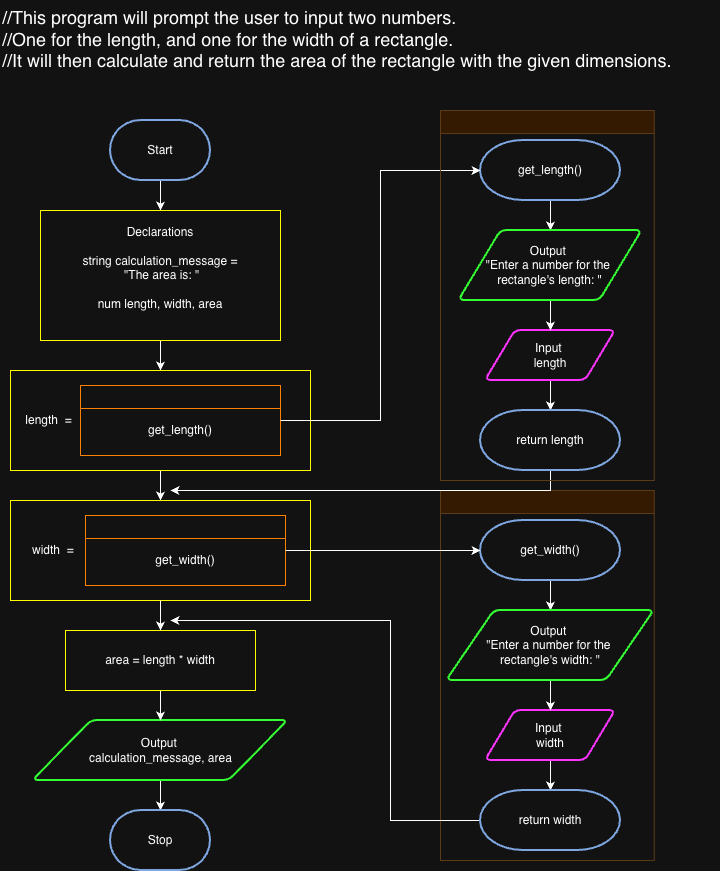

The diagram above was exported from draw.io. Its source (the exported page's mxGraphModel, read from the mxfile embedded in the PNG):
<mxGraphModel dx="991" dy="1841" grid="1" gridSize="10" guides="1" tooltips="1" connect="1" arrows="1" fold="1" page="1" pageScale="1" pageWidth="850" pageHeight="1100" math="0" shadow="0">
  <root>
    <mxCell id="0" />
    <mxCell id="1" parent="0" />
    <mxCell id="egBR1Fcm6PXjpKbHE6Qg-50" value="" style="swimlane;strokeColor=#5C3B19;fillColor=#331A00;" parent="1" vertex="1">
      <mxGeometry x="550" y="450" width="213.75" height="370" as="geometry" />
    </mxCell>
    <mxCell id="egBR1Fcm6PXjpKbHE6Qg-18" value="" style="edgeStyle=orthogonalEdgeStyle;rounded=0;orthogonalLoop=1;jettySize=auto;html=1;" parent="1" source="egBR1Fcm6PXjpKbHE6Qg-2" target="egBR1Fcm6PXjpKbHE6Qg-5" edge="1">
      <mxGeometry relative="1" as="geometry" />
    </mxCell>
    <mxCell id="egBR1Fcm6PXjpKbHE6Qg-2" value="Start" style="strokeWidth=2;html=1;shape=mxgraph.flowchart.terminator;whiteSpace=wrap;strokeColor=#7EA6E0;" parent="1" vertex="1">
      <mxGeometry x="220" y="80" width="100" height="60" as="geometry" />
    </mxCell>
    <mxCell id="egBR1Fcm6PXjpKbHE6Qg-24" value="" style="edgeStyle=orthogonalEdgeStyle;rounded=0;orthogonalLoop=1;jettySize=auto;html=1;" parent="1" source="egBR1Fcm6PXjpKbHE6Qg-3" target="egBR1Fcm6PXjpKbHE6Qg-17" edge="1">
      <mxGeometry relative="1" as="geometry" />
    </mxCell>
    <mxCell id="egBR1Fcm6PXjpKbHE6Qg-3" value="Output&amp;nbsp;&lt;div&gt;calculation_message, area&lt;/div&gt;" style="shape=parallelogram;html=1;strokeWidth=2;perimeter=parallelogramPerimeter;whiteSpace=wrap;rounded=1;arcSize=12;size=0.23;strokeColor=#33FF33;align=center;verticalAlign=middle;fontFamily=Helvetica;fontSize=12;fontColor=default;fillColor=default;" parent="1" vertex="1">
      <mxGeometry x="142.5" y="680" width="255" height="60" as="geometry" />
    </mxCell>
    <mxCell id="egBR1Fcm6PXjpKbHE6Qg-33" value="" style="edgeStyle=orthogonalEdgeStyle;rounded=0;orthogonalLoop=1;jettySize=auto;html=1;" parent="1" source="egBR1Fcm6PXjpKbHE6Qg-4" target="egBR1Fcm6PXjpKbHE6Qg-29" edge="1">
      <mxGeometry relative="1" as="geometry" />
    </mxCell>
    <mxCell id="egBR1Fcm6PXjpKbHE6Qg-4" value="Input&amp;nbsp;&lt;div&gt;length&lt;/div&gt;" style="shape=parallelogram;html=1;strokeWidth=2;perimeter=parallelogramPerimeter;whiteSpace=wrap;rounded=1;arcSize=12;size=0.23;strokeColor=#FF33FF;align=center;verticalAlign=middle;fontFamily=Helvetica;fontSize=12;fontColor=default;fillColor=default;" parent="1" vertex="1">
      <mxGeometry x="595" y="290" width="130" height="50" as="geometry" />
    </mxCell>
    <mxCell id="egBR1Fcm6PXjpKbHE6Qg-20" value="" style="edgeStyle=orthogonalEdgeStyle;rounded=0;orthogonalLoop=1;jettySize=auto;html=1;entryX=0.5;entryY=0;entryDx=0;entryDy=0;" parent="1" source="egBR1Fcm6PXjpKbHE6Qg-5" target="egBR1Fcm6PXjpKbHE6Qg-11" edge="1">
      <mxGeometry relative="1" as="geometry" />
    </mxCell>
    <mxCell id="egBR1Fcm6PXjpKbHE6Qg-5" value="&lt;div&gt;Declarations&lt;/div&gt;&lt;div&gt;&lt;br&gt;&lt;/div&gt;string calculation_message =&lt;div&gt;&amp;nbsp;&quot;The area is: &quot;&lt;div&gt;&lt;br&gt;&lt;/div&gt;&lt;div&gt;num length, width, area&lt;br&gt;&lt;div&gt;&lt;br&gt;&lt;/div&gt;&lt;/div&gt;&lt;/div&gt;" style="rounded=0;whiteSpace=wrap;html=1;strokeColor=#FFFF00;" parent="1" vertex="1">
      <mxGeometry x="150" y="170" width="240" height="130" as="geometry" />
    </mxCell>
    <mxCell id="egBR1Fcm6PXjpKbHE6Qg-21" value="" style="edgeStyle=orthogonalEdgeStyle;rounded=0;orthogonalLoop=1;jettySize=auto;html=1;entryX=0.5;entryY=0;entryDx=0;entryDy=0;" parent="1" source="egBR1Fcm6PXjpKbHE6Qg-11" target="egBR1Fcm6PXjpKbHE6Qg-12" edge="1">
      <mxGeometry relative="1" as="geometry" />
    </mxCell>
    <mxCell id="egBR1Fcm6PXjpKbHE6Qg-23" value="" style="edgeStyle=orthogonalEdgeStyle;rounded=0;orthogonalLoop=1;jettySize=auto;html=1;" parent="1" source="egBR1Fcm6PXjpKbHE6Qg-15" target="egBR1Fcm6PXjpKbHE6Qg-3" edge="1">
      <mxGeometry relative="1" as="geometry" />
    </mxCell>
    <mxCell id="egBR1Fcm6PXjpKbHE6Qg-15" value="area = length * width" style="rounded=0;whiteSpace=wrap;html=1;strokeColor=#FFFF00;" parent="1" vertex="1">
      <mxGeometry x="175" y="590" width="190" height="60" as="geometry" />
    </mxCell>
    <mxCell id="egBR1Fcm6PXjpKbHE6Qg-16" value="" style="group" parent="1" vertex="1" connectable="0">
      <mxGeometry x="120" y="460" width="300" height="100" as="geometry" />
    </mxCell>
    <mxCell id="egBR1Fcm6PXjpKbHE6Qg-12" value="&amp;nbsp; &amp;nbsp; &amp;nbsp; width&amp;nbsp; =&amp;nbsp;" style="rounded=0;whiteSpace=wrap;html=1;align=left;strokeColor=#FFFF00;" parent="egBR1Fcm6PXjpKbHE6Qg-16" vertex="1">
      <mxGeometry width="300" height="100" as="geometry" />
    </mxCell>
    <mxCell id="egBR1Fcm6PXjpKbHE6Qg-13" value="" style="swimlane;strokeColor=#FF8000;" parent="egBR1Fcm6PXjpKbHE6Qg-16" vertex="1">
      <mxGeometry x="75" y="15" width="200" height="70" as="geometry" />
    </mxCell>
    <mxCell id="egBR1Fcm6PXjpKbHE6Qg-14" value="get_width()" style="text;html=1;whiteSpace=wrap;strokeColor=none;fillColor=none;align=center;verticalAlign=middle;rounded=0;" parent="egBR1Fcm6PXjpKbHE6Qg-13" vertex="1">
      <mxGeometry x="70" y="30" width="60" height="30" as="geometry" />
    </mxCell>
    <mxCell id="egBR1Fcm6PXjpKbHE6Qg-17" value="Stop" style="strokeWidth=2;html=1;shape=mxgraph.flowchart.terminator;whiteSpace=wrap;strokeColor=#7EA6E0;" parent="1" vertex="1">
      <mxGeometry x="220" y="770" width="100" height="60" as="geometry" />
    </mxCell>
    <mxCell id="egBR1Fcm6PXjpKbHE6Qg-22" value="" style="edgeStyle=orthogonalEdgeStyle;rounded=0;orthogonalLoop=1;jettySize=auto;html=1;" parent="1" source="egBR1Fcm6PXjpKbHE6Qg-12" target="egBR1Fcm6PXjpKbHE6Qg-15" edge="1">
      <mxGeometry relative="1" as="geometry" />
    </mxCell>
    <mxCell id="egBR1Fcm6PXjpKbHE6Qg-31" value="" style="edgeStyle=orthogonalEdgeStyle;rounded=0;orthogonalLoop=1;jettySize=auto;html=1;" parent="1" source="egBR1Fcm6PXjpKbHE6Qg-25" target="egBR1Fcm6PXjpKbHE6Qg-27" edge="1">
      <mxGeometry relative="1" as="geometry" />
    </mxCell>
    <mxCell id="egBR1Fcm6PXjpKbHE6Qg-25" value="get_length()" style="strokeWidth=2;html=1;shape=mxgraph.flowchart.terminator;whiteSpace=wrap;strokeColor=#7EA6E0;" parent="1" vertex="1">
      <mxGeometry x="590" y="100" width="140" height="60" as="geometry" />
    </mxCell>
    <mxCell id="egBR1Fcm6PXjpKbHE6Qg-32" value="" style="edgeStyle=orthogonalEdgeStyle;rounded=0;orthogonalLoop=1;jettySize=auto;html=1;" parent="1" source="egBR1Fcm6PXjpKbHE6Qg-27" target="egBR1Fcm6PXjpKbHE6Qg-4" edge="1">
      <mxGeometry relative="1" as="geometry" />
    </mxCell>
    <mxCell id="egBR1Fcm6PXjpKbHE6Qg-38" style="edgeStyle=orthogonalEdgeStyle;rounded=0;orthogonalLoop=1;jettySize=auto;html=1;" parent="1" source="egBR1Fcm6PXjpKbHE6Qg-29" edge="1">
      <mxGeometry relative="1" as="geometry">
        <mxPoint x="280" y="450" as="targetPoint" />
        <Array as="points">
          <mxPoint x="660" y="450" />
        </Array>
      </mxGeometry>
    </mxCell>
    <mxCell id="egBR1Fcm6PXjpKbHE6Qg-29" value="return length" style="strokeWidth=2;html=1;shape=mxgraph.flowchart.terminator;whiteSpace=wrap;strokeColor=#7EA6E0;" parent="1" vertex="1">
      <mxGeometry x="590" y="370" width="140" height="60" as="geometry" />
    </mxCell>
    <mxCell id="egBR1Fcm6PXjpKbHE6Qg-11" value="&amp;nbsp; &amp;nbsp; length&amp;nbsp; =&amp;nbsp;" style="rounded=0;whiteSpace=wrap;html=1;align=left;strokeColor=#FFFF00;container=0;" parent="1" vertex="1">
      <mxGeometry x="120" y="330" width="300" height="100" as="geometry" />
    </mxCell>
    <mxCell id="egBR1Fcm6PXjpKbHE6Qg-6" value="" style="swimlane;strokeColor=#FF8000;container=0;" parent="1" vertex="1">
      <mxGeometry x="190" y="345" width="200" height="70" as="geometry" />
    </mxCell>
    <mxCell id="egBR1Fcm6PXjpKbHE6Qg-7" value="get_length()" style="text;html=1;whiteSpace=wrap;strokeColor=none;fillColor=none;align=center;verticalAlign=middle;rounded=0;container=0;" parent="1" vertex="1">
      <mxGeometry x="260" y="375" width="60" height="30" as="geometry" />
    </mxCell>
    <mxCell id="egBR1Fcm6PXjpKbHE6Qg-35" style="edgeStyle=orthogonalEdgeStyle;rounded=0;orthogonalLoop=1;jettySize=auto;html=1;entryX=0;entryY=0.5;entryDx=0;entryDy=0;entryPerimeter=0;exitX=1;exitY=0.5;exitDx=0;exitDy=0;" parent="1" source="egBR1Fcm6PXjpKbHE6Qg-6" target="egBR1Fcm6PXjpKbHE6Qg-25" edge="1">
      <mxGeometry relative="1" as="geometry" />
    </mxCell>
    <mxCell id="egBR1Fcm6PXjpKbHE6Qg-39" value="" style="edgeStyle=orthogonalEdgeStyle;rounded=0;orthogonalLoop=1;jettySize=auto;html=1;" parent="1" source="egBR1Fcm6PXjpKbHE6Qg-40" target="egBR1Fcm6PXjpKbHE6Qg-45" edge="1">
      <mxGeometry relative="1" as="geometry" />
    </mxCell>
    <mxCell id="egBR1Fcm6PXjpKbHE6Qg-40" value="Input&amp;nbsp;&lt;div&gt;width&lt;/div&gt;" style="shape=parallelogram;html=1;strokeWidth=2;perimeter=parallelogramPerimeter;whiteSpace=wrap;rounded=1;arcSize=12;size=0.23;strokeColor=#FF33FF;align=center;verticalAlign=middle;fontFamily=Helvetica;fontSize=12;fontColor=default;fillColor=default;" parent="1" vertex="1">
      <mxGeometry x="595" y="670" width="130" height="50" as="geometry" />
    </mxCell>
    <mxCell id="egBR1Fcm6PXjpKbHE6Qg-41" value="" style="edgeStyle=orthogonalEdgeStyle;rounded=0;orthogonalLoop=1;jettySize=auto;html=1;" parent="1" source="egBR1Fcm6PXjpKbHE6Qg-42" edge="1">
      <mxGeometry relative="1" as="geometry">
        <mxPoint x="660.0000000000002" y="570" as="targetPoint" />
      </mxGeometry>
    </mxCell>
    <mxCell id="egBR1Fcm6PXjpKbHE6Qg-42" value="get_width()" style="strokeWidth=2;html=1;shape=mxgraph.flowchart.terminator;whiteSpace=wrap;strokeColor=#7EA6E0;" parent="1" vertex="1">
      <mxGeometry x="590" y="480" width="140" height="60" as="geometry" />
    </mxCell>
    <mxCell id="egBR1Fcm6PXjpKbHE6Qg-43" value="" style="edgeStyle=orthogonalEdgeStyle;rounded=0;orthogonalLoop=1;jettySize=auto;html=1;" parent="1" target="egBR1Fcm6PXjpKbHE6Qg-40" edge="1">
      <mxGeometry relative="1" as="geometry">
        <mxPoint x="660.0000000000002" y="640" as="sourcePoint" />
      </mxGeometry>
    </mxCell>
    <mxCell id="egBR1Fcm6PXjpKbHE6Qg-44" value="Output&amp;nbsp;&lt;div&gt;&quot;Enter a number for the&amp;nbsp;&lt;/div&gt;&lt;div&gt;rectangle's width: &quot;&lt;/div&gt;" style="shape=parallelogram;html=1;strokeWidth=2;perimeter=parallelogramPerimeter;whiteSpace=wrap;rounded=1;arcSize=12;size=0.23;strokeColor=#33FF33;align=center;verticalAlign=middle;fontFamily=Helvetica;fontSize=12;fontColor=default;fillColor=default;" parent="1" vertex="1">
      <mxGeometry x="556.25" y="570" width="207.5" height="70" as="geometry" />
    </mxCell>
    <mxCell id="egBR1Fcm6PXjpKbHE6Qg-47" style="edgeStyle=orthogonalEdgeStyle;rounded=0;orthogonalLoop=1;jettySize=auto;html=1;" parent="1" edge="1">
      <mxGeometry relative="1" as="geometry">
        <mxPoint x="280" y="580" as="targetPoint" />
        <mxPoint x="590" y="780" as="sourcePoint" />
        <Array as="points">
          <mxPoint x="500" y="780" />
          <mxPoint x="500" y="580" />
          <mxPoint x="280" y="580" />
        </Array>
      </mxGeometry>
    </mxCell>
    <mxCell id="egBR1Fcm6PXjpKbHE6Qg-45" value="return width" style="strokeWidth=2;html=1;shape=mxgraph.flowchart.terminator;whiteSpace=wrap;strokeColor=#7EA6E0;" parent="1" vertex="1">
      <mxGeometry x="590" y="750" width="140" height="60" as="geometry" />
    </mxCell>
    <mxCell id="egBR1Fcm6PXjpKbHE6Qg-46" style="edgeStyle=orthogonalEdgeStyle;rounded=0;orthogonalLoop=1;jettySize=auto;html=1;entryX=0;entryY=0.5;entryDx=0;entryDy=0;entryPerimeter=0;exitX=1;exitY=0.5;exitDx=0;exitDy=0;" parent="1" source="egBR1Fcm6PXjpKbHE6Qg-13" target="egBR1Fcm6PXjpKbHE6Qg-42" edge="1">
      <mxGeometry relative="1" as="geometry" />
    </mxCell>
    <mxCell id="egBR1Fcm6PXjpKbHE6Qg-48" value="" style="swimlane;strokeColor=#5C3B19;fillColor=#331A00;" parent="1" vertex="1">
      <mxGeometry x="550" y="70" width="213.75" height="370" as="geometry" />
    </mxCell>
    <mxCell id="egBR1Fcm6PXjpKbHE6Qg-27" value="Output&amp;nbsp;&lt;div&gt;&quot;Enter a number for the&amp;nbsp;&lt;/div&gt;&lt;div&gt;rectangle's length: &quot;&lt;/div&gt;" style="shape=parallelogram;html=1;strokeWidth=2;perimeter=parallelogramPerimeter;whiteSpace=wrap;rounded=1;arcSize=12;size=0.23;strokeColor=#33FF33;align=center;verticalAlign=middle;fontFamily=Helvetica;fontSize=12;fontColor=default;fillColor=default;" parent="egBR1Fcm6PXjpKbHE6Qg-48" vertex="1">
      <mxGeometry x="18.43" y="120" width="183.13" height="70" as="geometry" />
    </mxCell>
    <mxCell id="IJ2msLnUB-OBwJgFFIDJ-1" value="&lt;span style=&quot;font-size: 18px;&quot;&gt;//This program will prompt the user to input two numbers.&amp;nbsp;&lt;/span&gt;&lt;div&gt;&lt;span style=&quot;font-size: 18px;&quot;&gt;//One for the length, and one for the width of a rectangle.&amp;nbsp;&lt;/span&gt;&lt;/div&gt;&lt;div&gt;&lt;span style=&quot;font-size: 18px;&quot;&gt;//It will then calculate and return the area of the rectangle with the given dimensions.&lt;/span&gt;&lt;/div&gt;" style="text;whiteSpace=wrap;html=1;" parent="1" vertex="1">
      <mxGeometry x="110" y="-40" width="720" height="70" as="geometry" />
    </mxCell>
  </root>
</mxGraphModel>